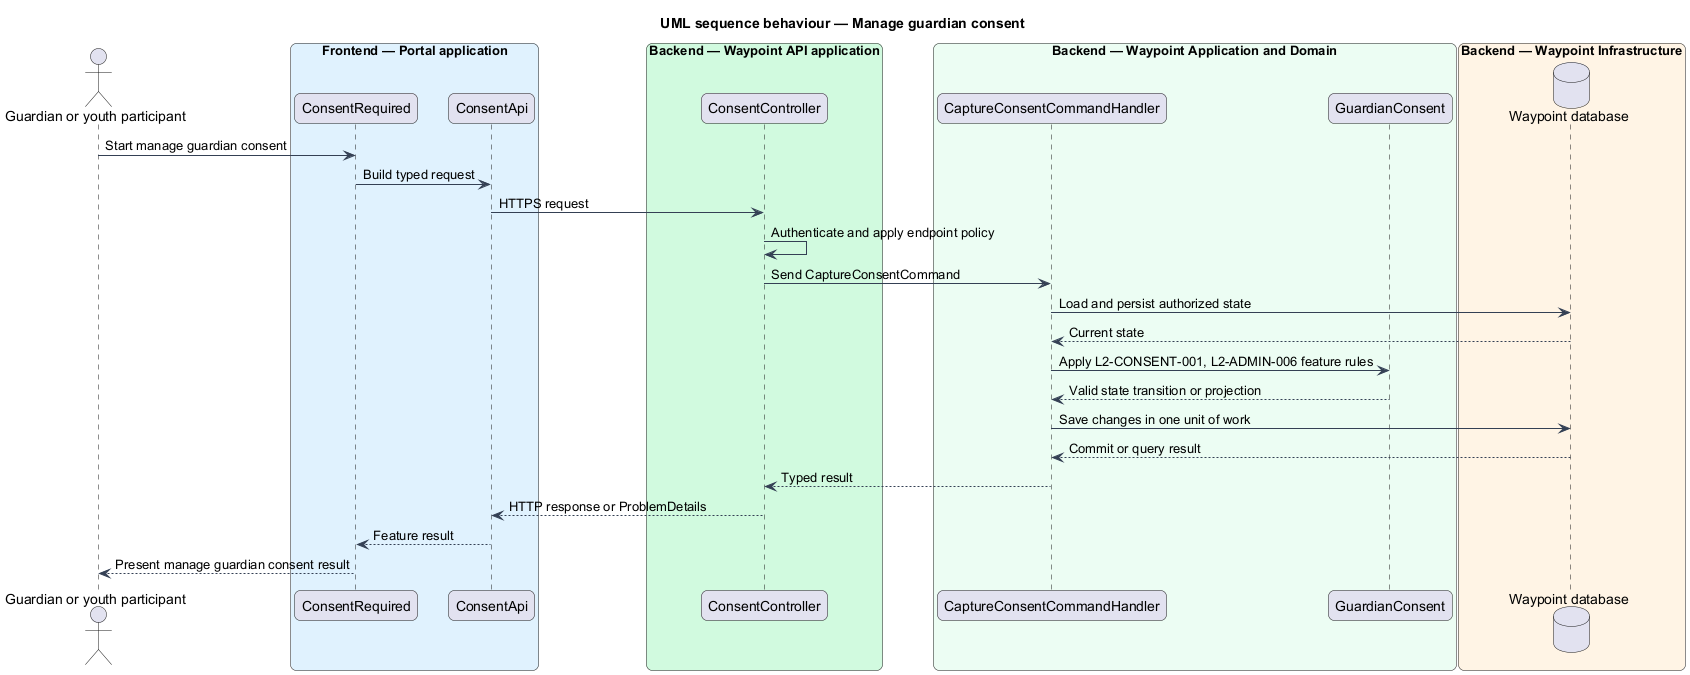

The diagram above was rendered by PlantUML. Its source (embedded in the PNG):
@startuml

title UML sequence behaviour — Manage guardian consent
skinparam backgroundColor #FFFFFF
skinparam shadowing false
skinparam roundcorner 12
skinparam defaultFontName Arial
skinparam ArrowColor #344054
skinparam rectangle {
  BorderColor #344054
  FontColor #101828
}
skinparam package {
  BorderColor #667085
  FontColor #101828
  BackgroundColor #F9FAFB
}
actor "Guardian or youth participant" as actor
box "Frontend — Portal application" #E0F2FE
  participant "ConsentRequired" as page
  participant "ConsentApi" as client
end box
box "Backend — Waypoint API application" #D1FADF
  participant "ConsentController" as controller
end box
box "Backend — Waypoint Application and Domain" #ECFDF3
  participant "CaptureConsentCommandHandler" as handler
  participant "GuardianConsent" as entity
end box
box "Backend — Waypoint Infrastructure" #FFF4E5
  database "Waypoint database" as db
end box
actor -> page : Start manage guardian consent
page -> client : Build typed request
client -> controller : HTTPS request
controller -> controller : Authenticate and apply endpoint policy
controller -> handler : Send CaptureConsentCommand
handler -> db : Load and persist authorized state
db --> handler : Current state
handler -> entity : Apply L2-CONSENT-001, L2-ADMIN-006 feature rules
entity --> handler : Valid state transition or projection
handler -> db : Save changes in one unit of work
db --> handler : Commit or query result
handler --> controller : Typed result
controller --> client : HTTP response or ProblemDetails
client --> page : Feature result
page --> actor : Present manage guardian consent result
@enduml